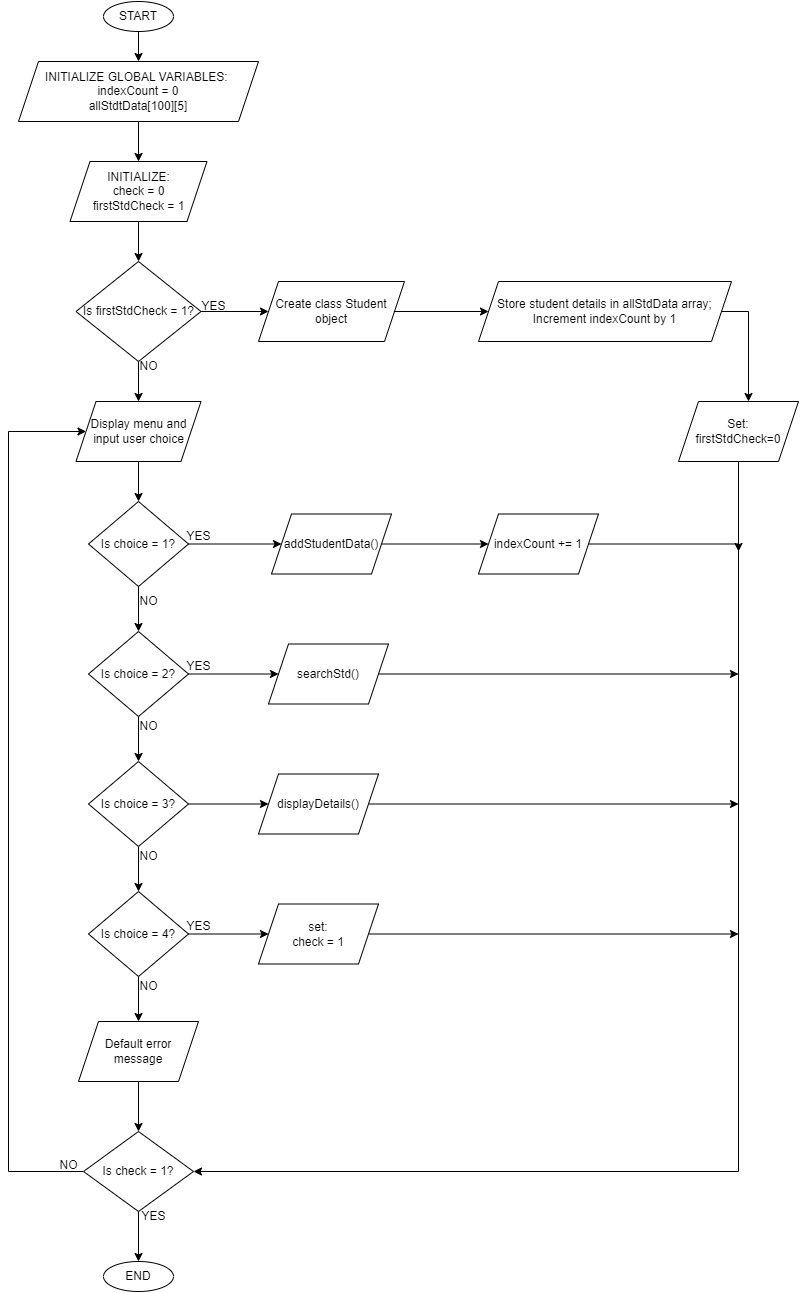

The diagram above was exported from draw.io. Its source (the exported page's mxGraphModel, read from the mxfile embedded in the PNG):
<mxGraphModel dx="1187" dy="1148" grid="1" gridSize="10" guides="1" tooltips="1" connect="1" arrows="1" fold="1" page="1" pageScale="1" pageWidth="827" pageHeight="1169" math="0" shadow="0">
  <root>
    <mxCell id="WIyWlLk6GJQsqaUBKTNV-0" />
    <mxCell id="WIyWlLk6GJQsqaUBKTNV-1" parent="WIyWlLk6GJQsqaUBKTNV-0" />
    <mxCell id="sLCOEyBWzb2wLBKJdaF3-10" value="" style="edgeStyle=orthogonalEdgeStyle;rounded=0;orthogonalLoop=1;jettySize=auto;html=1;" edge="1" parent="WIyWlLk6GJQsqaUBKTNV-1" source="sLCOEyBWzb2wLBKJdaF3-0" target="sLCOEyBWzb2wLBKJdaF3-1">
      <mxGeometry relative="1" as="geometry" />
    </mxCell>
    <mxCell id="sLCOEyBWzb2wLBKJdaF3-0" value="START" style="ellipse;whiteSpace=wrap;html=1;" vertex="1" parent="WIyWlLk6GJQsqaUBKTNV-1">
      <mxGeometry x="125" y="20" width="70" height="30" as="geometry" />
    </mxCell>
    <mxCell id="sLCOEyBWzb2wLBKJdaF3-11" value="" style="edgeStyle=orthogonalEdgeStyle;rounded=0;orthogonalLoop=1;jettySize=auto;html=1;" edge="1" parent="WIyWlLk6GJQsqaUBKTNV-1" source="sLCOEyBWzb2wLBKJdaF3-1" target="sLCOEyBWzb2wLBKJdaF3-5">
      <mxGeometry relative="1" as="geometry" />
    </mxCell>
    <mxCell id="sLCOEyBWzb2wLBKJdaF3-1" value="INITIALIZE GLOBAL VARIABLES:&amp;nbsp;&lt;br&gt;indexCount = 0&lt;br&gt;allStdtData[100][5]" style="shape=parallelogram;perimeter=parallelogramPerimeter;whiteSpace=wrap;html=1;fixedSize=1;" vertex="1" parent="WIyWlLk6GJQsqaUBKTNV-1">
      <mxGeometry x="40" y="80" width="240" height="60" as="geometry" />
    </mxCell>
    <mxCell id="sLCOEyBWzb2wLBKJdaF3-13" value="" style="edgeStyle=orthogonalEdgeStyle;rounded=0;orthogonalLoop=1;jettySize=auto;html=1;" edge="1" parent="WIyWlLk6GJQsqaUBKTNV-1" source="sLCOEyBWzb2wLBKJdaF3-4" target="sLCOEyBWzb2wLBKJdaF3-6">
      <mxGeometry relative="1" as="geometry" />
    </mxCell>
    <mxCell id="sLCOEyBWzb2wLBKJdaF3-17" value="" style="edgeStyle=orthogonalEdgeStyle;rounded=0;orthogonalLoop=1;jettySize=auto;html=1;" edge="1" parent="WIyWlLk6GJQsqaUBKTNV-1" source="sLCOEyBWzb2wLBKJdaF3-4" target="sLCOEyBWzb2wLBKJdaF3-9">
      <mxGeometry relative="1" as="geometry" />
    </mxCell>
    <mxCell id="sLCOEyBWzb2wLBKJdaF3-4" value="Is firstStdCheck = 1?" style="rhombus;whiteSpace=wrap;html=1;" vertex="1" parent="WIyWlLk6GJQsqaUBKTNV-1">
      <mxGeometry x="97.5" y="280" width="125" height="100" as="geometry" />
    </mxCell>
    <mxCell id="sLCOEyBWzb2wLBKJdaF3-12" value="" style="edgeStyle=orthogonalEdgeStyle;rounded=0;orthogonalLoop=1;jettySize=auto;html=1;" edge="1" parent="WIyWlLk6GJQsqaUBKTNV-1" source="sLCOEyBWzb2wLBKJdaF3-5" target="sLCOEyBWzb2wLBKJdaF3-4">
      <mxGeometry relative="1" as="geometry" />
    </mxCell>
    <mxCell id="sLCOEyBWzb2wLBKJdaF3-5" value="INITIALIZE:&lt;br&gt;check = 0&lt;br&gt;firstStdCheck = 1" style="shape=parallelogram;perimeter=parallelogramPerimeter;whiteSpace=wrap;html=1;fixedSize=1;" vertex="1" parent="WIyWlLk6GJQsqaUBKTNV-1">
      <mxGeometry x="91.5" y="180" width="137" height="60" as="geometry" />
    </mxCell>
    <mxCell id="sLCOEyBWzb2wLBKJdaF3-14" value="" style="edgeStyle=orthogonalEdgeStyle;rounded=0;orthogonalLoop=1;jettySize=auto;html=1;" edge="1" parent="WIyWlLk6GJQsqaUBKTNV-1" source="sLCOEyBWzb2wLBKJdaF3-6" target="sLCOEyBWzb2wLBKJdaF3-7">
      <mxGeometry relative="1" as="geometry" />
    </mxCell>
    <mxCell id="sLCOEyBWzb2wLBKJdaF3-6" value="Create class Student object" style="shape=parallelogram;perimeter=parallelogramPerimeter;whiteSpace=wrap;html=1;fixedSize=1;" vertex="1" parent="WIyWlLk6GJQsqaUBKTNV-1">
      <mxGeometry x="280" y="300" width="146" height="60" as="geometry" />
    </mxCell>
    <mxCell id="sLCOEyBWzb2wLBKJdaF3-15" value="" style="edgeStyle=orthogonalEdgeStyle;rounded=0;orthogonalLoop=1;jettySize=auto;html=1;" edge="1" parent="WIyWlLk6GJQsqaUBKTNV-1" source="sLCOEyBWzb2wLBKJdaF3-7" target="sLCOEyBWzb2wLBKJdaF3-8">
      <mxGeometry relative="1" as="geometry">
        <Array as="points">
          <mxPoint x="770" y="330" />
        </Array>
      </mxGeometry>
    </mxCell>
    <mxCell id="sLCOEyBWzb2wLBKJdaF3-7" value="Store student details in allStdData array;&lt;br&gt;Increment indexCount by 1" style="shape=parallelogram;perimeter=parallelogramPerimeter;whiteSpace=wrap;html=1;fixedSize=1;" vertex="1" parent="WIyWlLk6GJQsqaUBKTNV-1">
      <mxGeometry x="500" y="300" width="253" height="60" as="geometry" />
    </mxCell>
    <mxCell id="sLCOEyBWzb2wLBKJdaF3-45" style="edgeStyle=orthogonalEdgeStyle;rounded=0;orthogonalLoop=1;jettySize=auto;html=1;" edge="1" parent="WIyWlLk6GJQsqaUBKTNV-1" source="sLCOEyBWzb2wLBKJdaF3-8">
      <mxGeometry relative="1" as="geometry">
        <mxPoint x="760" y="570" as="targetPoint" />
      </mxGeometry>
    </mxCell>
    <mxCell id="sLCOEyBWzb2wLBKJdaF3-8" value="Set:&lt;br&gt;firstStdCheck=0" style="shape=parallelogram;perimeter=parallelogramPerimeter;whiteSpace=wrap;html=1;fixedSize=1;" vertex="1" parent="WIyWlLk6GJQsqaUBKTNV-1">
      <mxGeometry x="700" y="420" width="120" height="60" as="geometry" />
    </mxCell>
    <mxCell id="sLCOEyBWzb2wLBKJdaF3-23" value="" style="edgeStyle=orthogonalEdgeStyle;rounded=0;orthogonalLoop=1;jettySize=auto;html=1;" edge="1" parent="WIyWlLk6GJQsqaUBKTNV-1" source="sLCOEyBWzb2wLBKJdaF3-9" target="sLCOEyBWzb2wLBKJdaF3-18">
      <mxGeometry relative="1" as="geometry" />
    </mxCell>
    <mxCell id="sLCOEyBWzb2wLBKJdaF3-9" value="Display menu and input user choice" style="shape=parallelogram;perimeter=parallelogramPerimeter;whiteSpace=wrap;html=1;fixedSize=1;" vertex="1" parent="WIyWlLk6GJQsqaUBKTNV-1">
      <mxGeometry x="97.5" y="420" width="125" height="60" as="geometry" />
    </mxCell>
    <mxCell id="sLCOEyBWzb2wLBKJdaF3-24" value="" style="edgeStyle=orthogonalEdgeStyle;rounded=0;orthogonalLoop=1;jettySize=auto;html=1;" edge="1" parent="WIyWlLk6GJQsqaUBKTNV-1" source="sLCOEyBWzb2wLBKJdaF3-18" target="sLCOEyBWzb2wLBKJdaF3-21">
      <mxGeometry relative="1" as="geometry" />
    </mxCell>
    <mxCell id="sLCOEyBWzb2wLBKJdaF3-42" value="" style="edgeStyle=orthogonalEdgeStyle;rounded=0;orthogonalLoop=1;jettySize=auto;html=1;" edge="1" parent="WIyWlLk6GJQsqaUBKTNV-1" source="sLCOEyBWzb2wLBKJdaF3-18" target="sLCOEyBWzb2wLBKJdaF3-28">
      <mxGeometry relative="1" as="geometry" />
    </mxCell>
    <mxCell id="sLCOEyBWzb2wLBKJdaF3-18" value="Is choice = 1?" style="rhombus;whiteSpace=wrap;html=1;" vertex="1" parent="WIyWlLk6GJQsqaUBKTNV-1">
      <mxGeometry x="110" y="520" width="100" height="85" as="geometry" />
    </mxCell>
    <mxCell id="sLCOEyBWzb2wLBKJdaF3-26" value="" style="edgeStyle=orthogonalEdgeStyle;rounded=0;orthogonalLoop=1;jettySize=auto;html=1;" edge="1" parent="WIyWlLk6GJQsqaUBKTNV-1" source="sLCOEyBWzb2wLBKJdaF3-19" target="sLCOEyBWzb2wLBKJdaF3-20">
      <mxGeometry relative="1" as="geometry" />
    </mxCell>
    <mxCell id="sLCOEyBWzb2wLBKJdaF3-40" value="" style="edgeStyle=orthogonalEdgeStyle;rounded=0;orthogonalLoop=1;jettySize=auto;html=1;" edge="1" parent="WIyWlLk6GJQsqaUBKTNV-1" source="sLCOEyBWzb2wLBKJdaF3-19" target="sLCOEyBWzb2wLBKJdaF3-31">
      <mxGeometry relative="1" as="geometry" />
    </mxCell>
    <mxCell id="sLCOEyBWzb2wLBKJdaF3-19" value="Is choice = 3?" style="rhombus;whiteSpace=wrap;html=1;" vertex="1" parent="WIyWlLk6GJQsqaUBKTNV-1">
      <mxGeometry x="110" y="780" width="100" height="85" as="geometry" />
    </mxCell>
    <mxCell id="sLCOEyBWzb2wLBKJdaF3-36" value="" style="edgeStyle=orthogonalEdgeStyle;rounded=0;orthogonalLoop=1;jettySize=auto;html=1;" edge="1" parent="WIyWlLk6GJQsqaUBKTNV-1" source="sLCOEyBWzb2wLBKJdaF3-20" target="sLCOEyBWzb2wLBKJdaF3-27">
      <mxGeometry relative="1" as="geometry" />
    </mxCell>
    <mxCell id="sLCOEyBWzb2wLBKJdaF3-39" value="" style="edgeStyle=orthogonalEdgeStyle;rounded=0;orthogonalLoop=1;jettySize=auto;html=1;" edge="1" parent="WIyWlLk6GJQsqaUBKTNV-1" source="sLCOEyBWzb2wLBKJdaF3-20" target="sLCOEyBWzb2wLBKJdaF3-32">
      <mxGeometry relative="1" as="geometry" />
    </mxCell>
    <mxCell id="sLCOEyBWzb2wLBKJdaF3-20" value="Is choice = 4?" style="rhombus;whiteSpace=wrap;html=1;" vertex="1" parent="WIyWlLk6GJQsqaUBKTNV-1">
      <mxGeometry x="110" y="910" width="100" height="85" as="geometry" />
    </mxCell>
    <mxCell id="sLCOEyBWzb2wLBKJdaF3-25" value="" style="edgeStyle=orthogonalEdgeStyle;rounded=0;orthogonalLoop=1;jettySize=auto;html=1;" edge="1" parent="WIyWlLk6GJQsqaUBKTNV-1" source="sLCOEyBWzb2wLBKJdaF3-21" target="sLCOEyBWzb2wLBKJdaF3-19">
      <mxGeometry relative="1" as="geometry" />
    </mxCell>
    <mxCell id="sLCOEyBWzb2wLBKJdaF3-41" value="" style="edgeStyle=orthogonalEdgeStyle;rounded=0;orthogonalLoop=1;jettySize=auto;html=1;" edge="1" parent="WIyWlLk6GJQsqaUBKTNV-1" source="sLCOEyBWzb2wLBKJdaF3-21" target="sLCOEyBWzb2wLBKJdaF3-30">
      <mxGeometry relative="1" as="geometry" />
    </mxCell>
    <mxCell id="sLCOEyBWzb2wLBKJdaF3-21" value="Is choice = 2?" style="rhombus;whiteSpace=wrap;html=1;" vertex="1" parent="WIyWlLk6GJQsqaUBKTNV-1">
      <mxGeometry x="110" y="650" width="100" height="85" as="geometry" />
    </mxCell>
    <mxCell id="sLCOEyBWzb2wLBKJdaF3-37" value="" style="edgeStyle=orthogonalEdgeStyle;rounded=0;orthogonalLoop=1;jettySize=auto;html=1;" edge="1" parent="WIyWlLk6GJQsqaUBKTNV-1" source="sLCOEyBWzb2wLBKJdaF3-27" target="sLCOEyBWzb2wLBKJdaF3-33">
      <mxGeometry relative="1" as="geometry" />
    </mxCell>
    <mxCell id="sLCOEyBWzb2wLBKJdaF3-27" value="Default error message" style="shape=parallelogram;perimeter=parallelogramPerimeter;whiteSpace=wrap;html=1;fixedSize=1;" vertex="1" parent="WIyWlLk6GJQsqaUBKTNV-1">
      <mxGeometry x="100" y="1040" width="120" height="60" as="geometry" />
    </mxCell>
    <mxCell id="sLCOEyBWzb2wLBKJdaF3-43" value="" style="edgeStyle=orthogonalEdgeStyle;rounded=0;orthogonalLoop=1;jettySize=auto;html=1;" edge="1" parent="WIyWlLk6GJQsqaUBKTNV-1" source="sLCOEyBWzb2wLBKJdaF3-28" target="sLCOEyBWzb2wLBKJdaF3-29">
      <mxGeometry relative="1" as="geometry" />
    </mxCell>
    <mxCell id="sLCOEyBWzb2wLBKJdaF3-28" value="addStudentData()" style="shape=parallelogram;perimeter=parallelogramPerimeter;whiteSpace=wrap;html=1;fixedSize=1;" vertex="1" parent="WIyWlLk6GJQsqaUBKTNV-1">
      <mxGeometry x="293" y="532.5" width="120" height="60" as="geometry" />
    </mxCell>
    <mxCell id="sLCOEyBWzb2wLBKJdaF3-44" style="edgeStyle=orthogonalEdgeStyle;rounded=0;orthogonalLoop=1;jettySize=auto;html=1;entryX=1;entryY=0.5;entryDx=0;entryDy=0;" edge="1" parent="WIyWlLk6GJQsqaUBKTNV-1" source="sLCOEyBWzb2wLBKJdaF3-29" target="sLCOEyBWzb2wLBKJdaF3-33">
      <mxGeometry relative="1" as="geometry">
        <mxPoint x="760" y="1180" as="targetPoint" />
        <Array as="points">
          <mxPoint x="760" y="563" />
          <mxPoint x="760" y="1190" />
        </Array>
      </mxGeometry>
    </mxCell>
    <mxCell id="sLCOEyBWzb2wLBKJdaF3-29" value="indexCount += 1" style="shape=parallelogram;perimeter=parallelogramPerimeter;whiteSpace=wrap;html=1;fixedSize=1;" vertex="1" parent="WIyWlLk6GJQsqaUBKTNV-1">
      <mxGeometry x="500" y="532.5" width="120" height="60" as="geometry" />
    </mxCell>
    <mxCell id="sLCOEyBWzb2wLBKJdaF3-46" style="edgeStyle=orthogonalEdgeStyle;rounded=0;orthogonalLoop=1;jettySize=auto;html=1;" edge="1" parent="WIyWlLk6GJQsqaUBKTNV-1" source="sLCOEyBWzb2wLBKJdaF3-30">
      <mxGeometry relative="1" as="geometry">
        <mxPoint x="760" y="692.5" as="targetPoint" />
      </mxGeometry>
    </mxCell>
    <mxCell id="sLCOEyBWzb2wLBKJdaF3-30" value="searchStd()" style="shape=parallelogram;perimeter=parallelogramPerimeter;whiteSpace=wrap;html=1;fixedSize=1;" vertex="1" parent="WIyWlLk6GJQsqaUBKTNV-1">
      <mxGeometry x="290" y="662.5" width="120" height="60" as="geometry" />
    </mxCell>
    <mxCell id="sLCOEyBWzb2wLBKJdaF3-47" style="edgeStyle=orthogonalEdgeStyle;rounded=0;orthogonalLoop=1;jettySize=auto;html=1;" edge="1" parent="WIyWlLk6GJQsqaUBKTNV-1" source="sLCOEyBWzb2wLBKJdaF3-31">
      <mxGeometry relative="1" as="geometry">
        <mxPoint x="760" y="822.5" as="targetPoint" />
      </mxGeometry>
    </mxCell>
    <mxCell id="sLCOEyBWzb2wLBKJdaF3-31" value="displayDetails()" style="shape=parallelogram;perimeter=parallelogramPerimeter;whiteSpace=wrap;html=1;fixedSize=1;" vertex="1" parent="WIyWlLk6GJQsqaUBKTNV-1">
      <mxGeometry x="280" y="792.5" width="120" height="60" as="geometry" />
    </mxCell>
    <mxCell id="sLCOEyBWzb2wLBKJdaF3-48" style="edgeStyle=orthogonalEdgeStyle;rounded=0;orthogonalLoop=1;jettySize=auto;html=1;" edge="1" parent="WIyWlLk6GJQsqaUBKTNV-1" source="sLCOEyBWzb2wLBKJdaF3-32">
      <mxGeometry relative="1" as="geometry">
        <mxPoint x="760" y="952.5" as="targetPoint" />
      </mxGeometry>
    </mxCell>
    <mxCell id="sLCOEyBWzb2wLBKJdaF3-32" value="set:&lt;br&gt;check = 1" style="shape=parallelogram;perimeter=parallelogramPerimeter;whiteSpace=wrap;html=1;fixedSize=1;" vertex="1" parent="WIyWlLk6GJQsqaUBKTNV-1">
      <mxGeometry x="280" y="922.5" width="120" height="60" as="geometry" />
    </mxCell>
    <mxCell id="sLCOEyBWzb2wLBKJdaF3-38" value="" style="edgeStyle=orthogonalEdgeStyle;rounded=0;orthogonalLoop=1;jettySize=auto;html=1;" edge="1" parent="WIyWlLk6GJQsqaUBKTNV-1" source="sLCOEyBWzb2wLBKJdaF3-33" target="sLCOEyBWzb2wLBKJdaF3-35">
      <mxGeometry relative="1" as="geometry" />
    </mxCell>
    <mxCell id="sLCOEyBWzb2wLBKJdaF3-62" style="edgeStyle=orthogonalEdgeStyle;rounded=0;orthogonalLoop=1;jettySize=auto;html=1;entryX=0;entryY=0.5;entryDx=0;entryDy=0;" edge="1" parent="WIyWlLk6GJQsqaUBKTNV-1" source="sLCOEyBWzb2wLBKJdaF3-33" target="sLCOEyBWzb2wLBKJdaF3-9">
      <mxGeometry relative="1" as="geometry">
        <mxPoint x="20" y="450" as="targetPoint" />
        <Array as="points">
          <mxPoint x="30" y="1190" />
          <mxPoint x="30" y="450" />
        </Array>
      </mxGeometry>
    </mxCell>
    <mxCell id="sLCOEyBWzb2wLBKJdaF3-33" value="Is check = 1?" style="rhombus;whiteSpace=wrap;html=1;" vertex="1" parent="WIyWlLk6GJQsqaUBKTNV-1">
      <mxGeometry x="105" y="1150" width="110" height="80" as="geometry" />
    </mxCell>
    <mxCell id="sLCOEyBWzb2wLBKJdaF3-35" value="END" style="ellipse;whiteSpace=wrap;html=1;" vertex="1" parent="WIyWlLk6GJQsqaUBKTNV-1">
      <mxGeometry x="125" y="1280" width="70" height="30" as="geometry" />
    </mxCell>
    <mxCell id="sLCOEyBWzb2wLBKJdaF3-50" value="YES" style="text;html=1;align=center;verticalAlign=middle;resizable=0;points=[];autosize=1;strokeColor=none;fillColor=none;" vertex="1" parent="WIyWlLk6GJQsqaUBKTNV-1">
      <mxGeometry x="195" y="670" width="50" height="30" as="geometry" />
    </mxCell>
    <mxCell id="sLCOEyBWzb2wLBKJdaF3-51" value="NO" style="text;html=1;align=center;verticalAlign=middle;resizable=0;points=[];autosize=1;strokeColor=none;fillColor=none;" vertex="1" parent="WIyWlLk6GJQsqaUBKTNV-1">
      <mxGeometry x="150" y="370" width="40" height="30" as="geometry" />
    </mxCell>
    <mxCell id="sLCOEyBWzb2wLBKJdaF3-52" value="YES" style="text;html=1;align=center;verticalAlign=middle;resizable=0;points=[];autosize=1;strokeColor=none;fillColor=none;" vertex="1" parent="WIyWlLk6GJQsqaUBKTNV-1">
      <mxGeometry x="210" y="310" width="50" height="30" as="geometry" />
    </mxCell>
    <mxCell id="sLCOEyBWzb2wLBKJdaF3-53" value="YES" style="text;html=1;align=center;verticalAlign=middle;resizable=0;points=[];autosize=1;strokeColor=none;fillColor=none;" vertex="1" parent="WIyWlLk6GJQsqaUBKTNV-1">
      <mxGeometry x="195" y="540" width="50" height="30" as="geometry" />
    </mxCell>
    <mxCell id="sLCOEyBWzb2wLBKJdaF3-55" value="YES" style="text;html=1;align=center;verticalAlign=middle;resizable=0;points=[];autosize=1;strokeColor=none;fillColor=none;" vertex="1" parent="WIyWlLk6GJQsqaUBKTNV-1">
      <mxGeometry x="150" y="1220" width="50" height="30" as="geometry" />
    </mxCell>
    <mxCell id="sLCOEyBWzb2wLBKJdaF3-56" value="YES" style="text;html=1;align=center;verticalAlign=middle;resizable=0;points=[];autosize=1;strokeColor=none;fillColor=none;" vertex="1" parent="WIyWlLk6GJQsqaUBKTNV-1">
      <mxGeometry x="195" y="930" width="50" height="30" as="geometry" />
    </mxCell>
    <mxCell id="sLCOEyBWzb2wLBKJdaF3-57" value="NO" style="text;html=1;align=center;verticalAlign=middle;resizable=0;points=[];autosize=1;strokeColor=none;fillColor=none;" vertex="1" parent="WIyWlLk6GJQsqaUBKTNV-1">
      <mxGeometry x="70" y="1169" width="40" height="30" as="geometry" />
    </mxCell>
    <mxCell id="sLCOEyBWzb2wLBKJdaF3-58" value="NO" style="text;html=1;align=center;verticalAlign=middle;resizable=0;points=[];autosize=1;strokeColor=none;fillColor=none;" vertex="1" parent="WIyWlLk6GJQsqaUBKTNV-1">
      <mxGeometry x="150" y="605" width="40" height="30" as="geometry" />
    </mxCell>
    <mxCell id="sLCOEyBWzb2wLBKJdaF3-59" value="NO" style="text;html=1;align=center;verticalAlign=middle;resizable=0;points=[];autosize=1;strokeColor=none;fillColor=none;" vertex="1" parent="WIyWlLk6GJQsqaUBKTNV-1">
      <mxGeometry x="150" y="860" width="40" height="30" as="geometry" />
    </mxCell>
    <mxCell id="sLCOEyBWzb2wLBKJdaF3-60" value="NO" style="text;html=1;align=center;verticalAlign=middle;resizable=0;points=[];autosize=1;strokeColor=none;fillColor=none;" vertex="1" parent="WIyWlLk6GJQsqaUBKTNV-1">
      <mxGeometry x="150" y="990" width="40" height="30" as="geometry" />
    </mxCell>
    <mxCell id="sLCOEyBWzb2wLBKJdaF3-61" value="NO" style="text;html=1;align=center;verticalAlign=middle;resizable=0;points=[];autosize=1;strokeColor=none;fillColor=none;" vertex="1" parent="WIyWlLk6GJQsqaUBKTNV-1">
      <mxGeometry x="150" y="730" width="40" height="30" as="geometry" />
    </mxCell>
  </root>
</mxGraphModel>